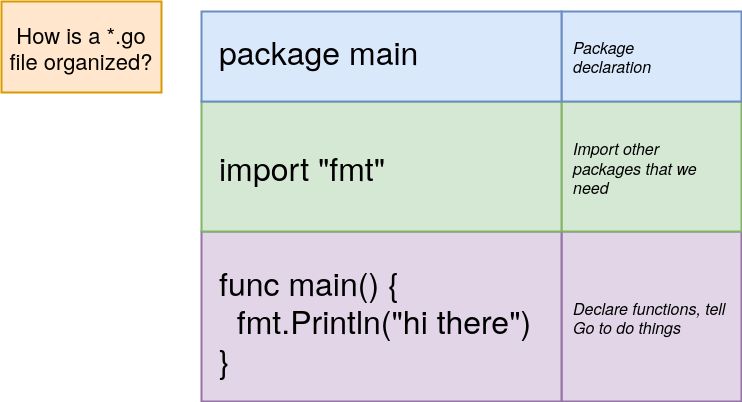

The diagram above was exported from draw.io. Its source (the exported page's mxGraphModel, read from the mxfile embedded in the PNG):
<mxGraphModel dx="1209" dy="792" grid="1" gridSize="10" guides="1" tooltips="1" connect="1" arrows="1" fold="1" page="1" pageScale="1" pageWidth="850" pageHeight="1100" math="0" shadow="0">
  <root>
    <mxCell id="CG-7UKOFwrtdY9XgMzlM-0" />
    <mxCell id="CG-7UKOFwrtdY9XgMzlM-1" parent="CG-7UKOFwrtdY9XgMzlM-0" />
    <mxCell id="CG-7UKOFwrtdY9XgMzlM-2" value="" style="rounded=0;whiteSpace=wrap;html=1;shadow=0;labelBackgroundColor=none;strokeColor=#9673a6;strokeWidth=2;fillColor=#e1d5e7;fontSize=32;fontColor=#000000;align=left;" vertex="1" parent="CG-7UKOFwrtdY9XgMzlM-1">
      <mxGeometry x="610" y="319" width="180" height="170" as="geometry" />
    </mxCell>
    <mxCell id="CG-7UKOFwrtdY9XgMzlM-3" value="" style="rounded=0;whiteSpace=wrap;html=1;shadow=0;labelBackgroundColor=none;strokeColor=#82b366;strokeWidth=2;fillColor=#d5e8d4;fontSize=32;fontColor=#000000;align=left;" vertex="1" parent="CG-7UKOFwrtdY9XgMzlM-1">
      <mxGeometry x="610" y="189" width="180" height="130" as="geometry" />
    </mxCell>
    <mxCell id="CG-7UKOFwrtdY9XgMzlM-4" value="" style="rounded=0;whiteSpace=wrap;html=1;shadow=0;labelBackgroundColor=none;strokeColor=#6c8ebf;strokeWidth=2;fillColor=#dae8fc;fontSize=32;fontColor=#000000;align=left;" vertex="1" parent="CG-7UKOFwrtdY9XgMzlM-1">
      <mxGeometry x="610" y="99" width="180" height="90" as="geometry" />
    </mxCell>
    <mxCell id="CG-7UKOFwrtdY9XgMzlM-5" value="" style="rounded=0;whiteSpace=wrap;html=1;shadow=0;labelBackgroundColor=none;strokeColor=#9673a6;strokeWidth=2;fillColor=#e1d5e7;fontSize=32;fontColor=#000000;align=left;" vertex="1" parent="CG-7UKOFwrtdY9XgMzlM-1">
      <mxGeometry x="250" y="319" width="360" height="170" as="geometry" />
    </mxCell>
    <mxCell id="CG-7UKOFwrtdY9XgMzlM-6" value="" style="rounded=0;whiteSpace=wrap;html=1;shadow=0;labelBackgroundColor=none;strokeColor=#82b366;strokeWidth=2;fillColor=#d5e8d4;fontSize=32;fontColor=#000000;align=left;" vertex="1" parent="CG-7UKOFwrtdY9XgMzlM-1">
      <mxGeometry x="250" y="189" width="360" height="130" as="geometry" />
    </mxCell>
    <mxCell id="CG-7UKOFwrtdY9XgMzlM-7" value="" style="rounded=0;whiteSpace=wrap;html=1;shadow=0;labelBackgroundColor=none;strokeColor=#6c8ebf;strokeWidth=2;fillColor=#dae8fc;fontSize=32;fontColor=#000000;align=left;" vertex="1" parent="CG-7UKOFwrtdY9XgMzlM-1">
      <mxGeometry x="250" y="99" width="360" height="90" as="geometry" />
    </mxCell>
    <mxCell id="CG-7UKOFwrtdY9XgMzlM-8" value="&lt;div&gt;package main&lt;/div&gt;&lt;div&gt;&lt;br&gt;&lt;/div&gt;&lt;div&gt;&lt;br&gt;&lt;/div&gt;&lt;div&gt;import &quot;fmt&quot;&lt;/div&gt;&lt;div&gt;&lt;br&gt;&lt;/div&gt;&lt;div&gt;&lt;br&gt;&lt;/div&gt;&lt;div&gt;func main() {&lt;/div&gt;&lt;div&gt;&amp;nbsp; fmt.Println(&quot;hi there&quot;)&lt;/div&gt;&lt;div&gt;}&lt;/div&gt;" style="text;html=1;strokeColor=none;fillColor=none;align=left;verticalAlign=middle;whiteSpace=wrap;rounded=0;shadow=0;labelBackgroundColor=none;fontSize=32;fontColor=#000000;" vertex="1" parent="CG-7UKOFwrtdY9XgMzlM-1">
      <mxGeometry x="266" y="108" width="334" height="370" as="geometry" />
    </mxCell>
    <mxCell id="CG-7UKOFwrtdY9XgMzlM-9" value="&lt;i&gt;Package declaration&lt;/i&gt;" style="text;html=1;strokeColor=none;fillColor=none;align=left;verticalAlign=middle;whiteSpace=wrap;rounded=0;shadow=0;labelBackgroundColor=none;fontSize=16;fontColor=#000000;" vertex="1" parent="CG-7UKOFwrtdY9XgMzlM-1">
      <mxGeometry x="620" y="134" width="40" height="20" as="geometry" />
    </mxCell>
    <mxCell id="CG-7UKOFwrtdY9XgMzlM-10" value="&lt;i&gt;Import other packages that we need&lt;/i&gt;" style="text;html=1;strokeColor=none;fillColor=none;align=left;verticalAlign=middle;whiteSpace=wrap;rounded=0;shadow=0;labelBackgroundColor=none;fontSize=16;fontColor=#000000;" vertex="1" parent="CG-7UKOFwrtdY9XgMzlM-1">
      <mxGeometry x="620" y="222" width="130" height="65" as="geometry" />
    </mxCell>
    <mxCell id="CG-7UKOFwrtdY9XgMzlM-11" value="&lt;i&gt;Declare functions, tell Go to do things&lt;/i&gt;" style="text;html=1;strokeColor=none;fillColor=none;align=left;verticalAlign=middle;whiteSpace=wrap;rounded=0;shadow=0;labelBackgroundColor=none;fontSize=16;fontColor=#000000;" vertex="1" parent="CG-7UKOFwrtdY9XgMzlM-1">
      <mxGeometry x="620" y="372" width="160" height="65" as="geometry" />
    </mxCell>
    <mxCell id="CG-7UKOFwrtdY9XgMzlM-12" value="How is a *.go file organized?" style="rounded=0;whiteSpace=wrap;html=1;shadow=0;labelBackgroundColor=none;strokeColor=#d79b00;strokeWidth=2;fillColor=#ffe6cc;fontSize=22;fontColor=#000000;align=center;" vertex="1" parent="CG-7UKOFwrtdY9XgMzlM-1">
      <mxGeometry x="50" y="89" width="160" height="91" as="geometry" />
    </mxCell>
  </root>
</mxGraphModel>